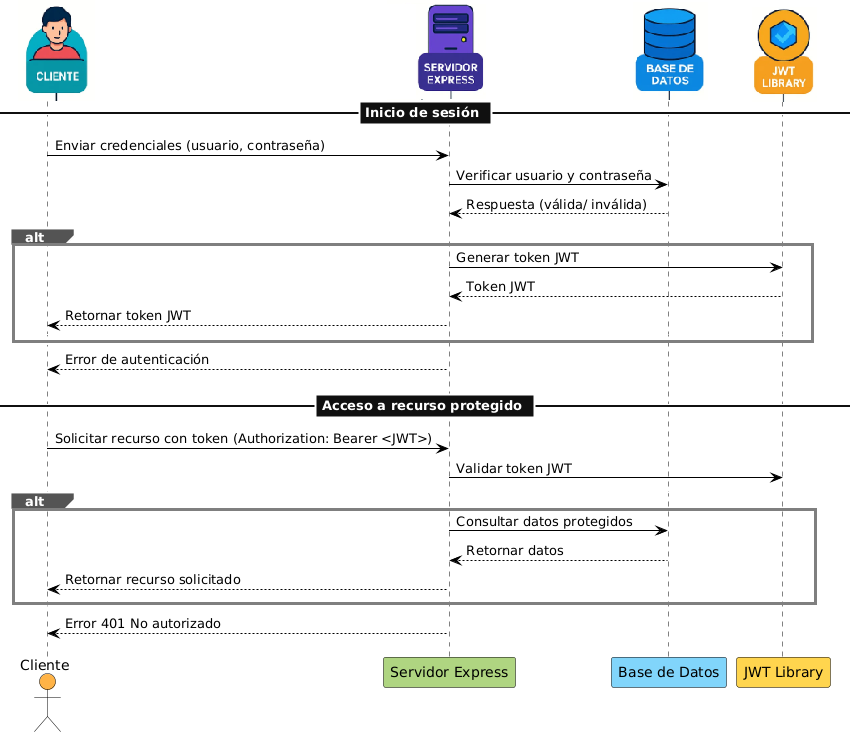

The diagram above was rendered by PlantUML. Its source (embedded in the PNG):
@startuml
skinparam backgroundColor #FFFFFF

skinparam sequence {
    ArrowColor Black
    ArrowFontColor Black
    LifeLineBorderColor Black
    LifeLineBackgroundColor #E0E0E0
    ParticipantBorderColor Black
    ParticipantFontColor Black
    ActorBorderColor Black
    ActorFontColor Black
}

actor Cliente #FFB347
participant "Servidor Express" as Express #AED581
participant "Base de Datos" as DB #81D4FA
participant "JWT Library" as JWT #FFD54F

== Inicio de sesión ==
Cliente -> Express: Enviar credenciales (usuario, contraseña)
Express -> DB: Verificar usuario y contraseña
DB --> Express: Respuesta (válida/ inválida)

alt Credenciales válidas #DFFFD6
    Express -> JWT: Generar token JWT
    JWT --> Express: Token JWT
    Express --> Cliente: Retornar token JWT
else Credenciales inválidas #FFD6D6
    Express --> Cliente: Error de autenticación
end

== Acceso a recurso protegido ==
Cliente -> Express: Solicitar recurso con token (Authorization: Bearer <JWT>)
Express -> JWT: Validar token JWT
alt Token válido #DFFFD6
    Express -> DB: Consultar datos protegidos
    DB --> Express: Retornar datos
    Express --> Cliente: Retornar recurso solicitado
else Token inválido/expirado #FFD6D6
    Express --> Cliente: Error 401 No autorizado
end
@enduml